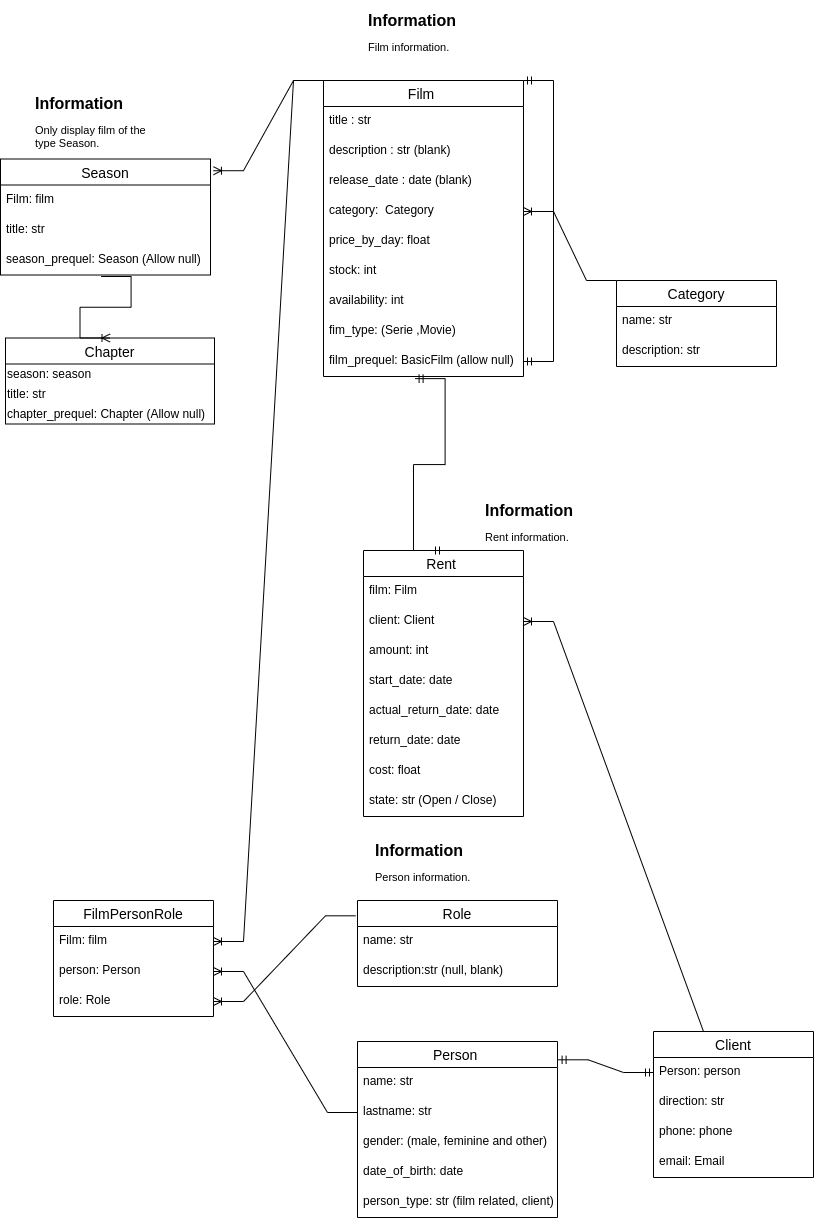

The diagram above was exported from draw.io. Its source (the exported page's mxGraphModel, read from the mxfile embedded in the PNG):
<mxGraphModel dx="766" dy="1657" grid="1" gridSize="10" guides="1" tooltips="1" connect="1" arrows="1" fold="1" page="1" pageScale="1" pageWidth="827" pageHeight="1169" math="0" shadow="0">
  <root>
    <mxCell id="0" />
    <mxCell id="1" parent="0" />
    <mxCell id="PMbn5Xd9TTa5f1kbguOG-1" value="Chapter" style="swimlane;fontStyle=0;childLayout=stackLayout;horizontal=1;startSize=26;horizontalStack=0;resizeParent=1;resizeParentMax=0;resizeLast=0;collapsible=1;marginBottom=0;align=center;fontSize=14;" parent="1" vertex="1">
      <mxGeometry x="565" y="257.5" width="209" height="86" as="geometry" />
    </mxCell>
    <mxCell id="PMbn5Xd9TTa5f1kbguOG-2" value="season: season&amp;nbsp;" style="text;html=1;align=left;verticalAlign=middle;resizable=0;points=[];autosize=1;strokeColor=none;fillColor=none;" parent="PMbn5Xd9TTa5f1kbguOG-1" vertex="1">
      <mxGeometry y="26" width="209" height="20" as="geometry" />
    </mxCell>
    <mxCell id="PMbn5Xd9TTa5f1kbguOG-73" value="&lt;span&gt;title: str&lt;/span&gt;" style="text;html=1;align=left;verticalAlign=middle;resizable=0;points=[];autosize=1;strokeColor=none;fillColor=none;" parent="PMbn5Xd9TTa5f1kbguOG-1" vertex="1">
      <mxGeometry y="46" width="209" height="20" as="geometry" />
    </mxCell>
    <mxCell id="PMbn5Xd9TTa5f1kbguOG-74" value="&lt;span&gt;chapter_prequel: Chapter (Allow null)&lt;/span&gt;" style="text;html=1;align=left;verticalAlign=middle;resizable=0;points=[];autosize=1;strokeColor=none;fillColor=none;" parent="PMbn5Xd9TTa5f1kbguOG-1" vertex="1">
      <mxGeometry y="66" width="209" height="20" as="geometry" />
    </mxCell>
    <mxCell id="PMbn5Xd9TTa5f1kbguOG-3" value="Season" style="swimlane;fontStyle=0;childLayout=stackLayout;horizontal=1;startSize=26;horizontalStack=0;resizeParent=1;resizeParentMax=0;resizeLast=0;collapsible=1;marginBottom=0;align=center;fontSize=14;" parent="1" vertex="1">
      <mxGeometry x="560" y="78.5" width="210" height="116" as="geometry" />
    </mxCell>
    <mxCell id="PMbn5Xd9TTa5f1kbguOG-4" value="Film: film" style="text;strokeColor=none;fillColor=none;spacingLeft=4;spacingRight=4;overflow=hidden;rotatable=0;points=[[0,0.5],[1,0.5]];portConstraint=eastwest;fontSize=12;" parent="PMbn5Xd9TTa5f1kbguOG-3" vertex="1">
      <mxGeometry y="26" width="210" height="30" as="geometry" />
    </mxCell>
    <mxCell id="PMbn5Xd9TTa5f1kbguOG-70" value="title: str" style="text;strokeColor=none;fillColor=none;spacingLeft=4;spacingRight=4;overflow=hidden;rotatable=0;points=[[0,0.5],[1,0.5]];portConstraint=eastwest;fontSize=12;" parent="PMbn5Xd9TTa5f1kbguOG-3" vertex="1">
      <mxGeometry y="56" width="210" height="30" as="geometry" />
    </mxCell>
    <mxCell id="PMbn5Xd9TTa5f1kbguOG-71" value="season_prequel: Season (Allow null)" style="text;strokeColor=none;fillColor=none;spacingLeft=4;spacingRight=4;overflow=hidden;rotatable=0;points=[[0,0.5],[1,0.5]];portConstraint=eastwest;fontSize=12;" parent="PMbn5Xd9TTa5f1kbguOG-3" vertex="1">
      <mxGeometry y="86" width="210" height="30" as="geometry" />
    </mxCell>
    <mxCell id="PMbn5Xd9TTa5f1kbguOG-7" value="Film " style="swimlane;fontStyle=0;childLayout=stackLayout;horizontal=1;startSize=26;horizontalStack=0;resizeParent=1;resizeParentMax=0;resizeLast=0;collapsible=1;marginBottom=0;align=center;fontSize=14;" parent="1" vertex="1">
      <mxGeometry x="883" width="200" height="296" as="geometry" />
    </mxCell>
    <mxCell id="PMbn5Xd9TTa5f1kbguOG-8" value="title : str " style="text;strokeColor=none;fillColor=none;spacingLeft=4;spacingRight=4;overflow=hidden;rotatable=0;points=[[0,0.5],[1,0.5]];portConstraint=eastwest;fontSize=12;" parent="PMbn5Xd9TTa5f1kbguOG-7" vertex="1">
      <mxGeometry y="26" width="200" height="30" as="geometry" />
    </mxCell>
    <mxCell id="PMbn5Xd9TTa5f1kbguOG-9" value="description : str (blank)" style="text;strokeColor=none;fillColor=none;spacingLeft=4;spacingRight=4;overflow=hidden;rotatable=0;points=[[0,0.5],[1,0.5]];portConstraint=eastwest;fontSize=12;" parent="PMbn5Xd9TTa5f1kbguOG-7" vertex="1">
      <mxGeometry y="56" width="200" height="30" as="geometry" />
    </mxCell>
    <mxCell id="PMbn5Xd9TTa5f1kbguOG-10" value="release_date : date (blank) " style="text;strokeColor=none;fillColor=none;spacingLeft=4;spacingRight=4;overflow=hidden;rotatable=0;points=[[0,0.5],[1,0.5]];portConstraint=eastwest;fontSize=12;" parent="PMbn5Xd9TTa5f1kbguOG-7" vertex="1">
      <mxGeometry y="86" width="200" height="30" as="geometry" />
    </mxCell>
    <mxCell id="PMbn5Xd9TTa5f1kbguOG-11" value="category:  Category" style="text;strokeColor=none;fillColor=none;spacingLeft=4;spacingRight=4;overflow=hidden;rotatable=0;points=[[0,0.5],[1,0.5]];portConstraint=eastwest;fontSize=12;" parent="PMbn5Xd9TTa5f1kbguOG-7" vertex="1">
      <mxGeometry y="116" width="200" height="30" as="geometry" />
    </mxCell>
    <mxCell id="PMbn5Xd9TTa5f1kbguOG-65" value="price_by_day: float" style="text;strokeColor=none;fillColor=none;spacingLeft=4;spacingRight=4;overflow=hidden;rotatable=0;points=[[0,0.5],[1,0.5]];portConstraint=eastwest;fontSize=12;" parent="PMbn5Xd9TTa5f1kbguOG-7" vertex="1">
      <mxGeometry y="146" width="200" height="30" as="geometry" />
    </mxCell>
    <mxCell id="PMbn5Xd9TTa5f1kbguOG-67" value="stock: int" style="text;strokeColor=none;fillColor=none;spacingLeft=4;spacingRight=4;overflow=hidden;rotatable=0;points=[[0,0.5],[1,0.5]];portConstraint=eastwest;fontSize=12;" parent="PMbn5Xd9TTa5f1kbguOG-7" vertex="1">
      <mxGeometry y="176" width="200" height="30" as="geometry" />
    </mxCell>
    <mxCell id="PMbn5Xd9TTa5f1kbguOG-68" value="availability: int" style="text;strokeColor=none;fillColor=none;spacingLeft=4;spacingRight=4;overflow=hidden;rotatable=0;points=[[0,0.5],[1,0.5]];portConstraint=eastwest;fontSize=12;" parent="PMbn5Xd9TTa5f1kbguOG-7" vertex="1">
      <mxGeometry y="206" width="200" height="30" as="geometry" />
    </mxCell>
    <mxCell id="PMbn5Xd9TTa5f1kbguOG-69" value="fim_type: (Serie ,Movie)" style="text;strokeColor=none;fillColor=none;spacingLeft=4;spacingRight=4;overflow=hidden;rotatable=0;points=[[0,0.5],[1,0.5]];portConstraint=eastwest;fontSize=12;" parent="PMbn5Xd9TTa5f1kbguOG-7" vertex="1">
      <mxGeometry y="236" width="200" height="30" as="geometry" />
    </mxCell>
    <mxCell id="PMbn5Xd9TTa5f1kbguOG-12" value="film_prequel: BasicFilm (allow null)" style="text;strokeColor=none;fillColor=none;spacingLeft=4;spacingRight=4;overflow=hidden;rotatable=0;points=[[0,0.5],[1,0.5]];portConstraint=eastwest;fontSize=12;" parent="PMbn5Xd9TTa5f1kbguOG-7" vertex="1">
      <mxGeometry y="266" width="200" height="30" as="geometry" />
    </mxCell>
    <mxCell id="xEuV0sTrykFWvCcSUm88-3" value="" style="edgeStyle=entityRelationEdgeStyle;fontSize=12;html=1;endArrow=ERmandOne;startArrow=ERmandOne;rounded=0;exitX=1;exitY=0.5;exitDx=0;exitDy=0;entryX=1;entryY=0;entryDx=0;entryDy=0;" parent="PMbn5Xd9TTa5f1kbguOG-7" source="PMbn5Xd9TTa5f1kbguOG-12" target="PMbn5Xd9TTa5f1kbguOG-7" edge="1">
      <mxGeometry width="100" height="100" relative="1" as="geometry">
        <mxPoint x="130" y="505" as="sourcePoint" />
        <mxPoint x="-3" y="10" as="targetPoint" />
      </mxGeometry>
    </mxCell>
    <mxCell id="PMbn5Xd9TTa5f1kbguOG-14" value="Category" style="swimlane;fontStyle=0;childLayout=stackLayout;horizontal=1;startSize=26;horizontalStack=0;resizeParent=1;resizeParentMax=0;resizeLast=0;collapsible=1;marginBottom=0;align=center;fontSize=14;" parent="1" vertex="1">
      <mxGeometry x="1176" y="200" width="160" height="86" as="geometry" />
    </mxCell>
    <mxCell id="PMbn5Xd9TTa5f1kbguOG-15" value="name: str" style="text;strokeColor=none;fillColor=none;spacingLeft=4;spacingRight=4;overflow=hidden;rotatable=0;points=[[0,0.5],[1,0.5]];portConstraint=eastwest;fontSize=12;" parent="PMbn5Xd9TTa5f1kbguOG-14" vertex="1">
      <mxGeometry y="26" width="160" height="30" as="geometry" />
    </mxCell>
    <mxCell id="PMbn5Xd9TTa5f1kbguOG-16" value="description: str" style="text;strokeColor=none;fillColor=none;spacingLeft=4;spacingRight=4;overflow=hidden;rotatable=0;points=[[0,0.5],[1,0.5]];portConstraint=eastwest;fontSize=12;" parent="PMbn5Xd9TTa5f1kbguOG-14" vertex="1">
      <mxGeometry y="56" width="160" height="30" as="geometry" />
    </mxCell>
    <mxCell id="PMbn5Xd9TTa5f1kbguOG-17" value="Rent " style="swimlane;fontStyle=0;childLayout=stackLayout;horizontal=1;startSize=26;horizontalStack=0;resizeParent=1;resizeParentMax=0;resizeLast=0;collapsible=1;marginBottom=0;align=center;fontSize=14;" parent="1" vertex="1">
      <mxGeometry x="923" y="470" width="160" height="266" as="geometry" />
    </mxCell>
    <mxCell id="PMbn5Xd9TTa5f1kbguOG-18" value="film: Film" style="text;strokeColor=none;fillColor=none;spacingLeft=4;spacingRight=4;overflow=hidden;rotatable=0;points=[[0,0.5],[1,0.5]];portConstraint=eastwest;fontSize=12;align=left;" parent="PMbn5Xd9TTa5f1kbguOG-17" vertex="1">
      <mxGeometry y="26" width="160" height="30" as="geometry" />
    </mxCell>
    <mxCell id="PMbn5Xd9TTa5f1kbguOG-19" value="client: Client" style="text;strokeColor=none;fillColor=none;spacingLeft=4;spacingRight=4;overflow=hidden;rotatable=0;points=[[0,0.5],[1,0.5]];portConstraint=eastwest;fontSize=12;align=left;" parent="PMbn5Xd9TTa5f1kbguOG-17" vertex="1">
      <mxGeometry y="56" width="160" height="30" as="geometry" />
    </mxCell>
    <mxCell id="PMbn5Xd9TTa5f1kbguOG-20" value="amount: int" style="text;strokeColor=none;fillColor=none;spacingLeft=4;spacingRight=4;overflow=hidden;rotatable=0;points=[[0,0.5],[1,0.5]];portConstraint=eastwest;fontSize=12;align=left;" parent="PMbn5Xd9TTa5f1kbguOG-17" vertex="1">
      <mxGeometry y="86" width="160" height="30" as="geometry" />
    </mxCell>
    <mxCell id="PMbn5Xd9TTa5f1kbguOG-21" value="start_date: date" style="text;strokeColor=none;fillColor=none;spacingLeft=4;spacingRight=4;overflow=hidden;rotatable=0;points=[[0,0.5],[1,0.5]];portConstraint=eastwest;fontSize=12;align=left;" parent="PMbn5Xd9TTa5f1kbguOG-17" vertex="1">
      <mxGeometry y="116" width="160" height="30" as="geometry" />
    </mxCell>
    <mxCell id="PMbn5Xd9TTa5f1kbguOG-22" value="actual_return_date: date" style="text;strokeColor=none;fillColor=none;spacingLeft=4;spacingRight=4;overflow=hidden;rotatable=0;points=[[0,0.5],[1,0.5]];portConstraint=eastwest;fontSize=12;align=left;" parent="PMbn5Xd9TTa5f1kbguOG-17" vertex="1">
      <mxGeometry y="146" width="160" height="30" as="geometry" />
    </mxCell>
    <mxCell id="GH3fPMl448qyV7t6baF7-3" value="return_date: date" style="text;strokeColor=none;fillColor=none;spacingLeft=4;spacingRight=4;overflow=hidden;rotatable=0;points=[[0,0.5],[1,0.5]];portConstraint=eastwest;fontSize=12;align=left;" parent="PMbn5Xd9TTa5f1kbguOG-17" vertex="1">
      <mxGeometry y="176" width="160" height="30" as="geometry" />
    </mxCell>
    <mxCell id="PMbn5Xd9TTa5f1kbguOG-23" value="cost: float" style="text;strokeColor=none;fillColor=none;spacingLeft=4;spacingRight=4;overflow=hidden;rotatable=0;points=[[0,0.5],[1,0.5]];portConstraint=eastwest;fontSize=12;align=left;" parent="PMbn5Xd9TTa5f1kbguOG-17" vertex="1">
      <mxGeometry y="206" width="160" height="30" as="geometry" />
    </mxCell>
    <mxCell id="GH3fPMl448qyV7t6baF7-4" value="state: str (Open / Close)" style="text;strokeColor=none;fillColor=none;spacingLeft=4;spacingRight=4;overflow=hidden;rotatable=0;points=[[0,0.5],[1,0.5]];portConstraint=eastwest;fontSize=12;align=left;" parent="PMbn5Xd9TTa5f1kbguOG-17" vertex="1">
      <mxGeometry y="236" width="160" height="30" as="geometry" />
    </mxCell>
    <mxCell id="PMbn5Xd9TTa5f1kbguOG-24" value="Person " style="swimlane;fontStyle=0;childLayout=stackLayout;horizontal=1;startSize=26;horizontalStack=0;resizeParent=1;resizeParentMax=0;resizeLast=0;collapsible=1;marginBottom=0;align=center;fontSize=14;" parent="1" vertex="1">
      <mxGeometry x="917" y="961" width="200" height="176" as="geometry" />
    </mxCell>
    <mxCell id="PMbn5Xd9TTa5f1kbguOG-25" value="name: str" style="text;strokeColor=none;fillColor=none;spacingLeft=4;spacingRight=4;overflow=hidden;rotatable=0;points=[[0,0.5],[1,0.5]];portConstraint=eastwest;fontSize=12;align=left;" parent="PMbn5Xd9TTa5f1kbguOG-24" vertex="1">
      <mxGeometry y="26" width="200" height="30" as="geometry" />
    </mxCell>
    <mxCell id="PMbn5Xd9TTa5f1kbguOG-26" value="lastname: str" style="text;strokeColor=none;fillColor=none;spacingLeft=4;spacingRight=4;overflow=hidden;rotatable=0;points=[[0,0.5],[1,0.5]];portConstraint=eastwest;fontSize=12;align=left;" parent="PMbn5Xd9TTa5f1kbguOG-24" vertex="1">
      <mxGeometry y="56" width="200" height="30" as="geometry" />
    </mxCell>
    <mxCell id="PMbn5Xd9TTa5f1kbguOG-27" value="gender: (male, feminine and other)" style="text;strokeColor=none;fillColor=none;spacingLeft=4;spacingRight=4;overflow=hidden;rotatable=0;points=[[0,0.5],[1,0.5]];portConstraint=eastwest;fontSize=12;align=left;" parent="PMbn5Xd9TTa5f1kbguOG-24" vertex="1">
      <mxGeometry y="86" width="200" height="30" as="geometry" />
    </mxCell>
    <mxCell id="PMbn5Xd9TTa5f1kbguOG-28" value="date_of_birth: date" style="text;strokeColor=none;fillColor=none;spacingLeft=4;spacingRight=4;overflow=hidden;rotatable=0;points=[[0,0.5],[1,0.5]];portConstraint=eastwest;fontSize=12;align=left;" parent="PMbn5Xd9TTa5f1kbguOG-24" vertex="1">
      <mxGeometry y="116" width="200" height="30" as="geometry" />
    </mxCell>
    <mxCell id="xEuV0sTrykFWvCcSUm88-4" value="person_type: str (film related, client)" style="text;strokeColor=none;fillColor=none;spacingLeft=4;spacingRight=4;overflow=hidden;rotatable=0;points=[[0,0.5],[1,0.5]];portConstraint=eastwest;fontSize=12;align=left;" parent="PMbn5Xd9TTa5f1kbguOG-24" vertex="1">
      <mxGeometry y="146" width="200" height="30" as="geometry" />
    </mxCell>
    <mxCell id="PMbn5Xd9TTa5f1kbguOG-29" value="FilmPersonRole" style="swimlane;fontStyle=0;childLayout=stackLayout;horizontal=1;startSize=26;horizontalStack=0;resizeParent=1;resizeParentMax=0;resizeLast=0;collapsible=1;marginBottom=0;align=center;fontSize=14;" parent="1" vertex="1">
      <mxGeometry x="613" y="820" width="160" height="116" as="geometry" />
    </mxCell>
    <mxCell id="PMbn5Xd9TTa5f1kbguOG-30" value="Film: film" style="text;strokeColor=none;fillColor=none;spacingLeft=4;spacingRight=4;overflow=hidden;rotatable=0;points=[[0,0.5],[1,0.5]];portConstraint=eastwest;fontSize=12;align=left;" parent="PMbn5Xd9TTa5f1kbguOG-29" vertex="1">
      <mxGeometry y="26" width="160" height="30" as="geometry" />
    </mxCell>
    <mxCell id="PMbn5Xd9TTa5f1kbguOG-31" value="person: Person" style="text;strokeColor=none;fillColor=none;spacingLeft=4;spacingRight=4;overflow=hidden;rotatable=0;points=[[0,0.5],[1,0.5]];portConstraint=eastwest;fontSize=12;align=left;" parent="PMbn5Xd9TTa5f1kbguOG-29" vertex="1">
      <mxGeometry y="56" width="160" height="30" as="geometry" />
    </mxCell>
    <mxCell id="PMbn5Xd9TTa5f1kbguOG-32" value="role: Role" style="text;strokeColor=none;fillColor=none;spacingLeft=4;spacingRight=4;overflow=hidden;rotatable=0;points=[[0,0.5],[1,0.5]];portConstraint=eastwest;fontSize=12;align=left;" parent="PMbn5Xd9TTa5f1kbguOG-29" vertex="1">
      <mxGeometry y="86" width="160" height="30" as="geometry" />
    </mxCell>
    <mxCell id="PMbn5Xd9TTa5f1kbguOG-33" value="Client" style="swimlane;fontStyle=0;childLayout=stackLayout;horizontal=1;startSize=26;horizontalStack=0;resizeParent=1;resizeParentMax=0;resizeLast=0;collapsible=1;marginBottom=0;align=center;fontSize=14;" parent="1" vertex="1">
      <mxGeometry x="1213" y="951" width="160" height="146" as="geometry" />
    </mxCell>
    <mxCell id="PMbn5Xd9TTa5f1kbguOG-63" value="Person: person" style="text;strokeColor=none;fillColor=none;spacingLeft=4;spacingRight=4;overflow=hidden;rotatable=0;points=[[0,0.5],[1,0.5]];portConstraint=eastwest;fontSize=12;align=left;" parent="PMbn5Xd9TTa5f1kbguOG-33" vertex="1">
      <mxGeometry y="26" width="160" height="30" as="geometry" />
    </mxCell>
    <mxCell id="PMbn5Xd9TTa5f1kbguOG-34" value="direction: str" style="text;strokeColor=none;fillColor=none;spacingLeft=4;spacingRight=4;overflow=hidden;rotatable=0;points=[[0,0.5],[1,0.5]];portConstraint=eastwest;fontSize=12;align=left;" parent="PMbn5Xd9TTa5f1kbguOG-33" vertex="1">
      <mxGeometry y="56" width="160" height="30" as="geometry" />
    </mxCell>
    <mxCell id="PMbn5Xd9TTa5f1kbguOG-35" value="phone: phone" style="text;strokeColor=none;fillColor=none;spacingLeft=4;spacingRight=4;overflow=hidden;rotatable=0;points=[[0,0.5],[1,0.5]];portConstraint=eastwest;fontSize=12;align=left;" parent="PMbn5Xd9TTa5f1kbguOG-33" vertex="1">
      <mxGeometry y="86" width="160" height="30" as="geometry" />
    </mxCell>
    <mxCell id="PMbn5Xd9TTa5f1kbguOG-36" value="email: Email" style="text;strokeColor=none;fillColor=none;spacingLeft=4;spacingRight=4;overflow=hidden;rotatable=0;points=[[0,0.5],[1,0.5]];portConstraint=eastwest;fontSize=12;align=left;" parent="PMbn5Xd9TTa5f1kbguOG-33" vertex="1">
      <mxGeometry y="116" width="160" height="30" as="geometry" />
    </mxCell>
    <mxCell id="PMbn5Xd9TTa5f1kbguOG-37" value="&lt;h1&gt;Information&lt;/h1&gt;&lt;p&gt;&lt;span style=&quot;text-align: center&quot;&gt;&lt;font style=&quot;font-size: 11px&quot;&gt;Rent information.&lt;/font&gt;&lt;/span&gt;&lt;br&gt;&lt;/p&gt;" style="text;html=1;strokeColor=none;fillColor=none;spacing=5;spacingTop=-20;whiteSpace=wrap;overflow=hidden;rounded=0;fontSize=8;" parent="1" vertex="1">
      <mxGeometry x="1040" y="420" width="120" height="50" as="geometry" />
    </mxCell>
    <mxCell id="PMbn5Xd9TTa5f1kbguOG-39" value="" style="edgeStyle=entityRelationEdgeStyle;fontSize=12;html=1;endArrow=ERoneToMany;rounded=0;entryX=0.5;entryY=0;entryDx=0;entryDy=0;exitX=0.479;exitY=1.05;exitDx=0;exitDy=0;exitPerimeter=0;" parent="1" source="PMbn5Xd9TTa5f1kbguOG-71" target="PMbn5Xd9TTa5f1kbguOG-1" edge="1">
      <mxGeometry width="100" height="100" relative="1" as="geometry">
        <mxPoint x="622.8400000000001" y="288.5" as="sourcePoint" />
        <mxPoint x="623" y="335.01" as="targetPoint" />
      </mxGeometry>
    </mxCell>
    <mxCell id="PMbn5Xd9TTa5f1kbguOG-44" value="" style="edgeStyle=entityRelationEdgeStyle;fontSize=12;html=1;endArrow=ERoneToMany;rounded=0;exitX=-0.01;exitY=0.178;exitDx=0;exitDy=0;entryX=1;entryY=0.5;entryDx=0;entryDy=0;exitPerimeter=0;" parent="1" source="PMbn5Xd9TTa5f1kbguOG-55" target="PMbn5Xd9TTa5f1kbguOG-32" edge="1">
      <mxGeometry width="100" height="100" relative="1" as="geometry">
        <mxPoint x="1057" y="1300" as="sourcePoint" />
        <mxPoint x="1157" y="1200" as="targetPoint" />
      </mxGeometry>
    </mxCell>
    <mxCell id="PMbn5Xd9TTa5f1kbguOG-46" value="" style="edgeStyle=entityRelationEdgeStyle;fontSize=12;html=1;endArrow=ERoneToMany;rounded=0;entryX=1;entryY=0.5;entryDx=0;entryDy=0;exitX=0.5;exitY=0;exitDx=0;exitDy=0;" parent="1" source="PMbn5Xd9TTa5f1kbguOG-33" target="PMbn5Xd9TTa5f1kbguOG-19" edge="1">
      <mxGeometry width="100" height="100" relative="1" as="geometry">
        <mxPoint x="1593.4" y="1063" as="sourcePoint" />
        <mxPoint x="1823.4" y="920" as="targetPoint" />
      </mxGeometry>
    </mxCell>
    <mxCell id="PMbn5Xd9TTa5f1kbguOG-48" value="" style="edgeStyle=entityRelationEdgeStyle;fontSize=12;html=1;endArrow=ERoneToMany;rounded=0;entryX=1;entryY=0.5;entryDx=0;entryDy=0;exitX=0;exitY=0.5;exitDx=0;exitDy=0;" parent="1" source="PMbn5Xd9TTa5f1kbguOG-26" target="PMbn5Xd9TTa5f1kbguOG-31" edge="1">
      <mxGeometry width="100" height="100" relative="1" as="geometry">
        <mxPoint x="826.6" y="1046" as="sourcePoint" />
        <mxPoint x="610.1999999999999" y="936" as="targetPoint" />
      </mxGeometry>
    </mxCell>
    <mxCell id="PMbn5Xd9TTa5f1kbguOG-55" value="Role" style="swimlane;fontStyle=0;childLayout=stackLayout;horizontal=1;startSize=26;horizontalStack=0;resizeParent=1;resizeParentMax=0;resizeLast=0;collapsible=1;marginBottom=0;align=center;fontSize=14;" parent="1" vertex="1">
      <mxGeometry x="917" y="820" width="200" height="86" as="geometry" />
    </mxCell>
    <mxCell id="PMbn5Xd9TTa5f1kbguOG-56" value="name: str" style="text;strokeColor=none;fillColor=none;spacingLeft=4;spacingRight=4;overflow=hidden;rotatable=0;points=[[0,0.5],[1,0.5]];portConstraint=eastwest;fontSize=12;align=left;" parent="PMbn5Xd9TTa5f1kbguOG-55" vertex="1">
      <mxGeometry y="26" width="200" height="30" as="geometry" />
    </mxCell>
    <mxCell id="PMbn5Xd9TTa5f1kbguOG-57" value="description:str (null, blank)" style="text;strokeColor=none;fillColor=none;spacingLeft=4;spacingRight=4;overflow=hidden;rotatable=0;points=[[0,0.5],[1,0.5]];portConstraint=eastwest;fontSize=12;align=left;" parent="PMbn5Xd9TTa5f1kbguOG-55" vertex="1">
      <mxGeometry y="56" width="200" height="30" as="geometry" />
    </mxCell>
    <mxCell id="PMbn5Xd9TTa5f1kbguOG-62" value="" style="edgeStyle=entityRelationEdgeStyle;fontSize=12;html=1;endArrow=ERmandOne;startArrow=ERmandOne;rounded=0;exitX=0.5;exitY=0;exitDx=0;exitDy=0;entryX=0.458;entryY=1.071;entryDx=0;entryDy=0;entryPerimeter=0;" parent="1" source="PMbn5Xd9TTa5f1kbguOG-17" target="PMbn5Xd9TTa5f1kbguOG-12" edge="1">
      <mxGeometry width="100" height="100" relative="1" as="geometry">
        <mxPoint x="1073" y="440" as="sourcePoint" />
        <mxPoint x="963" y="190" as="targetPoint" />
      </mxGeometry>
    </mxCell>
    <mxCell id="PMbn5Xd9TTa5f1kbguOG-64" value="" style="edgeStyle=entityRelationEdgeStyle;fontSize=12;html=1;endArrow=ERmandOne;startArrow=ERmandOne;rounded=0;entryX=0;entryY=0.5;entryDx=0;entryDy=0;exitX=1.003;exitY=0.104;exitDx=0;exitDy=0;exitPerimeter=0;" parent="1" source="PMbn5Xd9TTa5f1kbguOG-24" target="PMbn5Xd9TTa5f1kbguOG-63" edge="1">
      <mxGeometry width="100" height="100" relative="1" as="geometry">
        <mxPoint x="1013" y="1000" as="sourcePoint" />
        <mxPoint x="1113" y="900" as="targetPoint" />
      </mxGeometry>
    </mxCell>
    <mxCell id="PMbn5Xd9TTa5f1kbguOG-72" value="&lt;h1&gt;Information&lt;/h1&gt;&lt;p&gt;&lt;span style=&quot;text-align: center&quot;&gt;&lt;font style=&quot;font-size: 11px&quot;&gt;Only display film of the type Season.&lt;/font&gt;&lt;/span&gt;&lt;br&gt;&lt;/p&gt;" style="text;html=1;strokeColor=none;fillColor=none;spacing=5;spacingTop=-20;whiteSpace=wrap;overflow=hidden;rounded=0;fontSize=8;" parent="1" vertex="1">
      <mxGeometry x="590" y="12.5" width="120" height="60" as="geometry" />
    </mxCell>
    <mxCell id="PMbn5Xd9TTa5f1kbguOG-78" value="" style="edgeStyle=entityRelationEdgeStyle;fontSize=12;html=1;endArrow=ERoneToMany;rounded=0;exitX=0;exitY=0;exitDx=0;exitDy=0;entryX=1.014;entryY=0.101;entryDx=0;entryDy=0;entryPerimeter=0;" parent="1" source="PMbn5Xd9TTa5f1kbguOG-7" target="PMbn5Xd9TTa5f1kbguOG-3" edge="1">
      <mxGeometry width="100" height="100" relative="1" as="geometry">
        <mxPoint x="803" y="200" as="sourcePoint" />
        <mxPoint x="903" y="100" as="targetPoint" />
      </mxGeometry>
    </mxCell>
    <mxCell id="PMbn5Xd9TTa5f1kbguOG-79" value="" style="edgeStyle=entityRelationEdgeStyle;fontSize=12;html=1;endArrow=ERoneToMany;rounded=0;exitX=0;exitY=0;exitDx=0;exitDy=0;entryX=1;entryY=0.5;entryDx=0;entryDy=0;" parent="1" source="PMbn5Xd9TTa5f1kbguOG-14" target="PMbn5Xd9TTa5f1kbguOG-11" edge="1">
      <mxGeometry width="100" height="100" relative="1" as="geometry">
        <mxPoint x="893" y="10" as="sourcePoint" />
        <mxPoint x="782.94" y="100.21600000000001" as="targetPoint" />
      </mxGeometry>
    </mxCell>
    <mxCell id="xEuV0sTrykFWvCcSUm88-1" value="&lt;h1&gt;Information&lt;/h1&gt;&lt;p&gt;&lt;span style=&quot;text-align: center&quot;&gt;&lt;font style=&quot;font-size: 11px&quot;&gt;Film information.&lt;/font&gt;&lt;/span&gt;&lt;br&gt;&lt;/p&gt;" style="text;html=1;strokeColor=none;fillColor=none;spacing=5;spacingTop=-20;whiteSpace=wrap;overflow=hidden;rounded=0;fontSize=8;" parent="1" vertex="1">
      <mxGeometry x="923" y="-70" width="160" height="50" as="geometry" />
    </mxCell>
    <mxCell id="xEuV0sTrykFWvCcSUm88-2" value="&lt;h1&gt;Information&lt;/h1&gt;&lt;p&gt;&lt;span style=&quot;text-align: center&quot;&gt;&lt;font style=&quot;font-size: 11px&quot;&gt;Person information.&lt;/font&gt;&lt;/span&gt;&lt;br&gt;&lt;/p&gt;" style="text;html=1;strokeColor=none;fillColor=none;spacing=5;spacingTop=-20;whiteSpace=wrap;overflow=hidden;rounded=0;fontSize=8;" parent="1" vertex="1">
      <mxGeometry x="930" y="760" width="120" height="50" as="geometry" />
    </mxCell>
    <mxCell id="GH3fPMl448qyV7t6baF7-2" value="" style="edgeStyle=entityRelationEdgeStyle;fontSize=12;html=1;endArrow=ERoneToMany;rounded=0;entryX=1;entryY=0.5;entryDx=0;entryDy=0;exitX=0;exitY=0;exitDx=0;exitDy=0;" parent="1" source="PMbn5Xd9TTa5f1kbguOG-7" target="PMbn5Xd9TTa5f1kbguOG-30" edge="1">
      <mxGeometry width="100" height="100" relative="1" as="geometry">
        <mxPoint x="800" y="640" as="sourcePoint" />
        <mxPoint x="783" y="901" as="targetPoint" />
      </mxGeometry>
    </mxCell>
  </root>
</mxGraphModel>